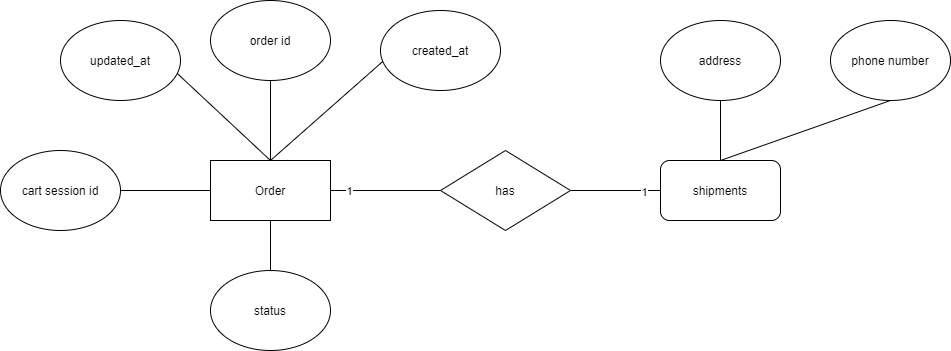

The diagram above was exported from draw.io. Its source (the exported page's mxGraphModel, read from the mxfile embedded in the PNG):
<mxGraphModel dx="2272" dy="785" grid="1" gridSize="10" guides="1" tooltips="1" connect="1" arrows="1" fold="1" page="1" pageScale="1" pageWidth="850" pageHeight="1100" math="0" shadow="0">
  <root>
    <mxCell id="m8ilfPiD43IJkCln6gtr-0" />
    <mxCell id="m8ilfPiD43IJkCln6gtr-1" parent="m8ilfPiD43IJkCln6gtr-0" />
    <mxCell id="m8ilfPiD43IJkCln6gtr-4" style="edgeStyle=orthogonalEdgeStyle;rounded=0;orthogonalLoop=1;jettySize=auto;html=1;entryX=0.5;entryY=1;entryDx=0;entryDy=0;endArrow=none;endFill=0;" edge="1" parent="m8ilfPiD43IJkCln6gtr-1" source="m8ilfPiD43IJkCln6gtr-2" target="m8ilfPiD43IJkCln6gtr-3">
      <mxGeometry relative="1" as="geometry" />
    </mxCell>
    <mxCell id="m8ilfPiD43IJkCln6gtr-10" style="edgeStyle=orthogonalEdgeStyle;rounded=0;orthogonalLoop=1;jettySize=auto;html=1;endArrow=none;endFill=0;" edge="1" parent="m8ilfPiD43IJkCln6gtr-1" source="m8ilfPiD43IJkCln6gtr-2" target="m8ilfPiD43IJkCln6gtr-9">
      <mxGeometry relative="1" as="geometry" />
    </mxCell>
    <mxCell id="m8ilfPiD43IJkCln6gtr-11" value="1" style="edgeLabel;html=1;align=center;verticalAlign=middle;resizable=0;points=[];" vertex="1" connectable="0" parent="m8ilfPiD43IJkCln6gtr-10">
      <mxGeometry x="-0.6671" relative="1" as="geometry">
        <mxPoint as="offset" />
      </mxGeometry>
    </mxCell>
    <mxCell id="m8ilfPiD43IJkCln6gtr-19" style="edgeStyle=none;rounded=0;orthogonalLoop=1;jettySize=auto;html=1;entryX=0.5;entryY=0;entryDx=0;entryDy=0;endArrow=none;endFill=0;exitX=0.5;exitY=0;exitDx=0;exitDy=0;" edge="1" parent="m8ilfPiD43IJkCln6gtr-1" source="m8ilfPiD43IJkCln6gtr-2" target="m8ilfPiD43IJkCln6gtr-18">
      <mxGeometry relative="1" as="geometry" />
    </mxCell>
    <mxCell id="m8ilfPiD43IJkCln6gtr-2" value="Order" style="rounded=0;whiteSpace=wrap;html=1;" vertex="1" parent="m8ilfPiD43IJkCln6gtr-1">
      <mxGeometry x="170" y="240" width="120" height="60" as="geometry" />
    </mxCell>
    <mxCell id="m8ilfPiD43IJkCln6gtr-3" value="order id" style="ellipse;whiteSpace=wrap;html=1;" vertex="1" parent="m8ilfPiD43IJkCln6gtr-1">
      <mxGeometry x="170" y="80" width="120" height="80" as="geometry" />
    </mxCell>
    <mxCell id="m8ilfPiD43IJkCln6gtr-6" style="edgeStyle=orthogonalEdgeStyle;rounded=0;orthogonalLoop=1;jettySize=auto;html=1;endArrow=none;endFill=0;" edge="1" parent="m8ilfPiD43IJkCln6gtr-1" source="m8ilfPiD43IJkCln6gtr-5" target="m8ilfPiD43IJkCln6gtr-2">
      <mxGeometry relative="1" as="geometry" />
    </mxCell>
    <mxCell id="m8ilfPiD43IJkCln6gtr-5" value="cart session id" style="ellipse;whiteSpace=wrap;html=1;" vertex="1" parent="m8ilfPiD43IJkCln6gtr-1">
      <mxGeometry x="-40" y="230" width="120" height="80" as="geometry" />
    </mxCell>
    <mxCell id="m8ilfPiD43IJkCln6gtr-15" style="edgeStyle=orthogonalEdgeStyle;rounded=0;orthogonalLoop=1;jettySize=auto;html=1;entryX=0.5;entryY=1;entryDx=0;entryDy=0;endArrow=none;endFill=0;" edge="1" parent="m8ilfPiD43IJkCln6gtr-1" source="m8ilfPiD43IJkCln6gtr-7" target="m8ilfPiD43IJkCln6gtr-14">
      <mxGeometry relative="1" as="geometry" />
    </mxCell>
    <mxCell id="m8ilfPiD43IJkCln6gtr-17" style="rounded=0;orthogonalLoop=1;jettySize=auto;html=1;entryX=0.5;entryY=1;entryDx=0;entryDy=0;endArrow=none;endFill=0;exitX=0.5;exitY=0;exitDx=0;exitDy=0;" edge="1" parent="m8ilfPiD43IJkCln6gtr-1" source="m8ilfPiD43IJkCln6gtr-7" target="m8ilfPiD43IJkCln6gtr-16">
      <mxGeometry relative="1" as="geometry" />
    </mxCell>
    <mxCell id="m8ilfPiD43IJkCln6gtr-7" value="shipments" style="rounded=1;whiteSpace=wrap;html=1;" vertex="1" parent="m8ilfPiD43IJkCln6gtr-1">
      <mxGeometry x="620" y="240" width="120" height="60" as="geometry" />
    </mxCell>
    <mxCell id="m8ilfPiD43IJkCln6gtr-22" style="edgeStyle=none;rounded=0;orthogonalLoop=1;jettySize=auto;html=1;entryX=0;entryY=0.5;entryDx=0;entryDy=0;endArrow=none;endFill=0;" edge="1" parent="m8ilfPiD43IJkCln6gtr-1" source="m8ilfPiD43IJkCln6gtr-9" target="m8ilfPiD43IJkCln6gtr-7">
      <mxGeometry relative="1" as="geometry" />
    </mxCell>
    <mxCell id="m8ilfPiD43IJkCln6gtr-23" value="1" style="edgeLabel;html=1;align=center;verticalAlign=middle;resizable=0;points=[];" vertex="1" connectable="0" parent="m8ilfPiD43IJkCln6gtr-22">
      <mxGeometry x="0.6222" y="-1" relative="1" as="geometry">
        <mxPoint as="offset" />
      </mxGeometry>
    </mxCell>
    <mxCell id="m8ilfPiD43IJkCln6gtr-9" value="has" style="rhombus;whiteSpace=wrap;html=1;" vertex="1" parent="m8ilfPiD43IJkCln6gtr-1">
      <mxGeometry x="400" y="230" width="130" height="80" as="geometry" />
    </mxCell>
    <mxCell id="m8ilfPiD43IJkCln6gtr-14" value="address" style="ellipse;whiteSpace=wrap;html=1;" vertex="1" parent="m8ilfPiD43IJkCln6gtr-1">
      <mxGeometry x="620" y="100" width="120" height="80" as="geometry" />
    </mxCell>
    <mxCell id="m8ilfPiD43IJkCln6gtr-16" value="phone number" style="ellipse;whiteSpace=wrap;html=1;" vertex="1" parent="m8ilfPiD43IJkCln6gtr-1">
      <mxGeometry x="790" y="100" width="120" height="80" as="geometry" />
    </mxCell>
    <mxCell id="m8ilfPiD43IJkCln6gtr-18" value="created_at" style="ellipse;whiteSpace=wrap;html=1;" vertex="1" parent="m8ilfPiD43IJkCln6gtr-1">
      <mxGeometry x="340" y="90" width="120" height="80" as="geometry" />
    </mxCell>
    <mxCell id="m8ilfPiD43IJkCln6gtr-21" style="edgeStyle=none;rounded=0;orthogonalLoop=1;jettySize=auto;html=1;entryX=0.5;entryY=0;entryDx=0;entryDy=0;endArrow=none;endFill=0;exitX=0.5;exitY=0;exitDx=0;exitDy=0;" edge="1" parent="m8ilfPiD43IJkCln6gtr-1" source="m8ilfPiD43IJkCln6gtr-20" target="m8ilfPiD43IJkCln6gtr-2">
      <mxGeometry relative="1" as="geometry" />
    </mxCell>
    <mxCell id="m8ilfPiD43IJkCln6gtr-20" value="updated_at" style="ellipse;whiteSpace=wrap;html=1;" vertex="1" parent="m8ilfPiD43IJkCln6gtr-1">
      <mxGeometry x="20" y="100" width="120" height="80" as="geometry" />
    </mxCell>
    <mxCell id="m8ilfPiD43IJkCln6gtr-37" style="edgeStyle=none;rounded=0;orthogonalLoop=1;jettySize=auto;html=1;entryX=0.5;entryY=1;entryDx=0;entryDy=0;endArrow=none;endFill=0;" edge="1" parent="m8ilfPiD43IJkCln6gtr-1" source="m8ilfPiD43IJkCln6gtr-36" target="m8ilfPiD43IJkCln6gtr-2">
      <mxGeometry relative="1" as="geometry" />
    </mxCell>
    <mxCell id="m8ilfPiD43IJkCln6gtr-36" value="status" style="ellipse;whiteSpace=wrap;html=1;" vertex="1" parent="m8ilfPiD43IJkCln6gtr-1">
      <mxGeometry x="170" y="350" width="120" height="80" as="geometry" />
    </mxCell>
  </root>
</mxGraphModel>